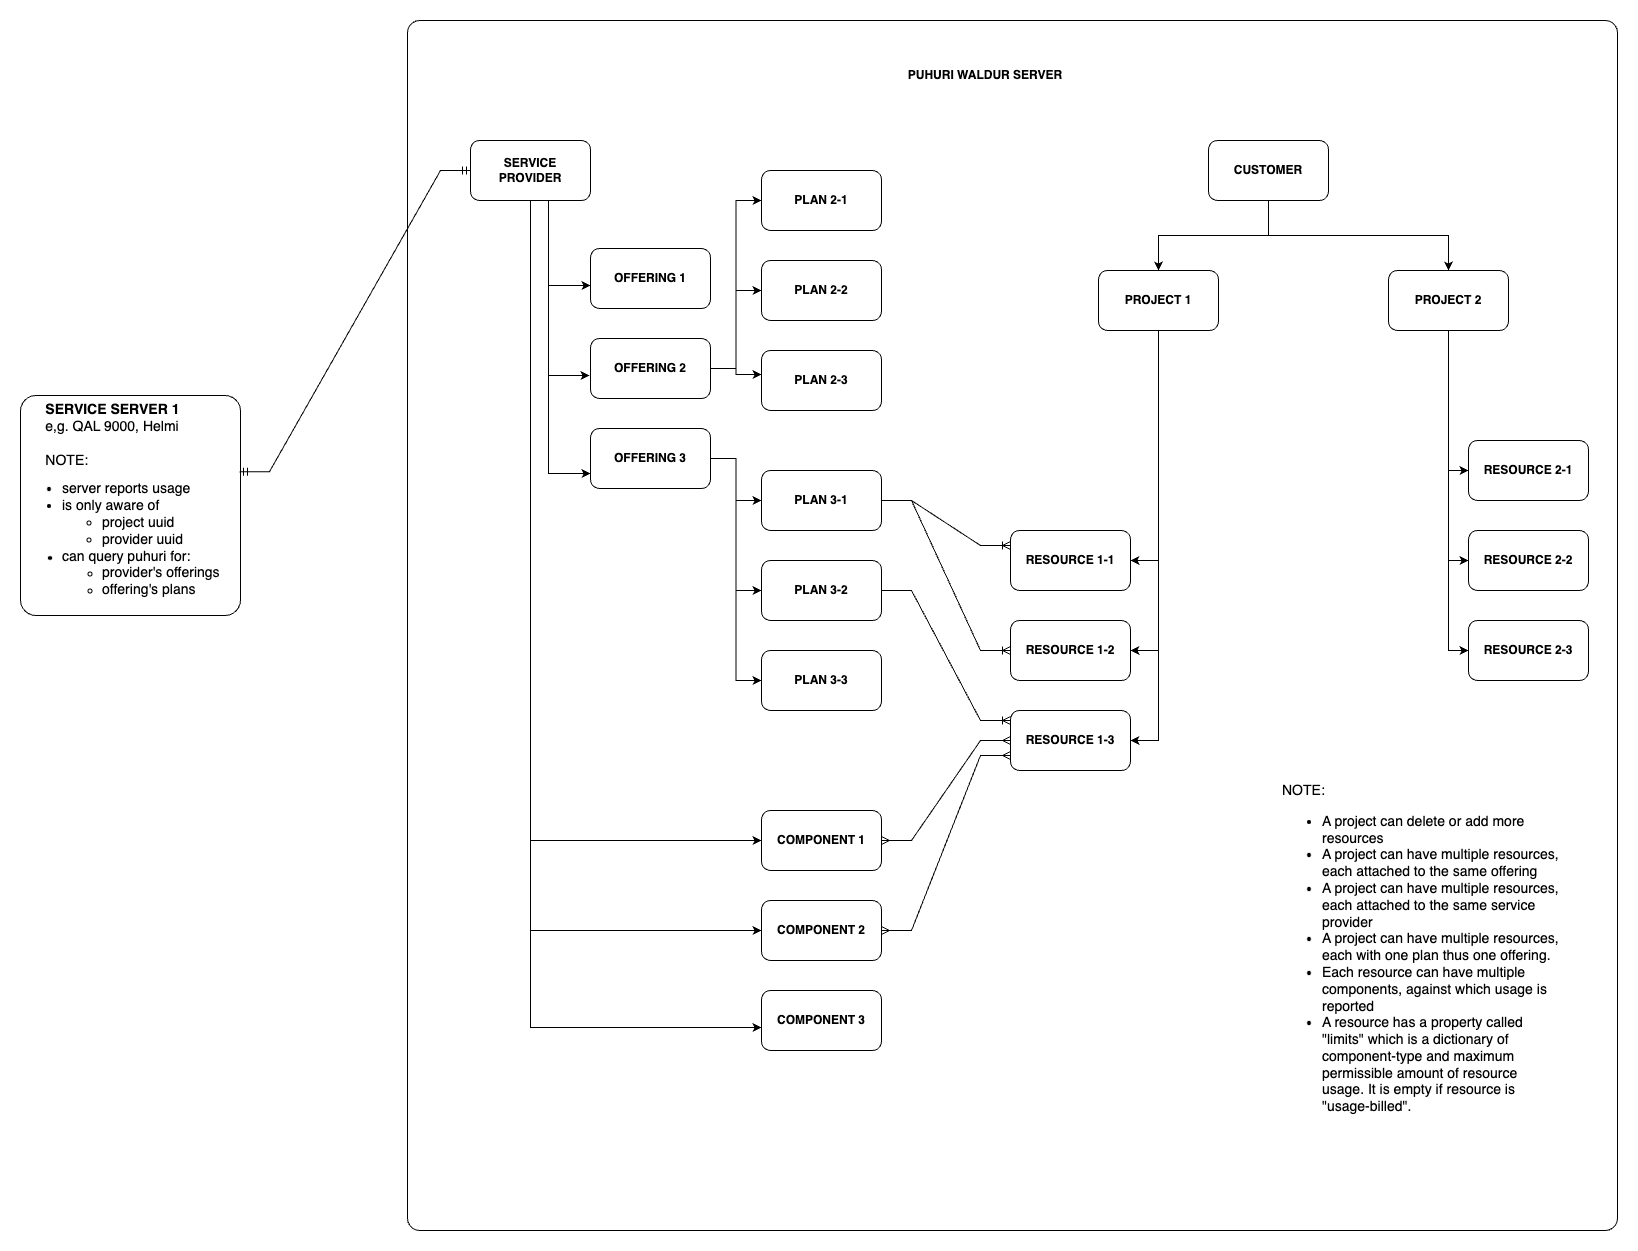

The diagram above was exported from draw.io. Its source (the exported page's mxGraphModel, read from the mxfile embedded in the PNG):
<mxGraphModel dx="2074" dy="1267" grid="1" gridSize="10" guides="1" tooltips="1" connect="1" arrows="1" fold="1" page="1" pageScale="1" pageWidth="827" pageHeight="1169" math="0" shadow="0">
  <root>
    <mxCell id="0" />
    <mxCell id="1" parent="0" />
    <mxCell id="2" value="" style="whiteSpace=wrap;html=1;aspect=fixed;rounded=1;arcSize=1;" vertex="1" parent="1">
      <mxGeometry x="827" y="20" width="1210" height="1210" as="geometry" />
    </mxCell>
    <mxCell id="3" value="&lt;b&gt;PUHURI WALDUR SERVER&lt;/b&gt;" style="text;html=1;strokeColor=none;fillColor=none;align=center;verticalAlign=middle;whiteSpace=wrap;rounded=0;" vertex="1" parent="1">
      <mxGeometry x="1320" y="60" width="170" height="30" as="geometry" />
    </mxCell>
    <mxCell id="4" style="edgeStyle=orthogonalEdgeStyle;rounded=0;orthogonalLoop=1;jettySize=auto;html=1;entryX=0;entryY=0.75;entryDx=0;entryDy=0;exitX=0.65;exitY=1;exitDx=0;exitDy=0;exitPerimeter=0;" edge="1" source="7" target="16" parent="1">
      <mxGeometry relative="1" as="geometry" />
    </mxCell>
    <mxCell id="5" style="edgeStyle=orthogonalEdgeStyle;rounded=0;orthogonalLoop=1;jettySize=auto;html=1;entryX=0;entryY=0.5;entryDx=0;entryDy=0;" edge="1" source="7" target="13" parent="1">
      <mxGeometry relative="1" as="geometry">
        <Array as="points">
          <mxPoint x="950" y="930" />
        </Array>
      </mxGeometry>
    </mxCell>
    <mxCell id="6" style="edgeStyle=orthogonalEdgeStyle;rounded=0;orthogonalLoop=1;jettySize=auto;html=1;entryX=0;entryY=0.5;entryDx=0;entryDy=0;" edge="1" source="7" target="11" parent="1">
      <mxGeometry relative="1" as="geometry">
        <Array as="points">
          <mxPoint x="950" y="840" />
        </Array>
      </mxGeometry>
    </mxCell>
    <mxCell id="7" value="&lt;b&gt;SERVICE PROVIDER&lt;/b&gt;" style="rounded=1;whiteSpace=wrap;html=1;" vertex="1" parent="1">
      <mxGeometry x="890" y="140" width="120" height="60" as="geometry" />
    </mxCell>
    <mxCell id="8" value="&lt;div style=&quot;font-size: 14px;&quot;&gt;&lt;b style=&quot;background-color: initial;&quot;&gt;&lt;font style=&quot;font-size: 14px;&quot;&gt;&amp;nbsp; &amp;nbsp; &amp;nbsp; SERVICE SERVER 1&lt;/font&gt;&lt;/b&gt;&lt;/div&gt;&lt;div style=&quot;font-size: 14px;&quot;&gt;&lt;span style=&quot;background-color: initial;&quot;&gt;&lt;font style=&quot;font-size: 14px;&quot;&gt;&amp;nbsp; &amp;nbsp; &amp;nbsp; e,g. QAL 9000, Helmi&lt;/font&gt;&lt;/span&gt;&lt;/div&gt;&lt;div style=&quot;text-align: justify; font-size: 14px;&quot;&gt;&lt;font style=&quot;font-size: 14px;&quot;&gt;&amp;nbsp;&lt;/font&gt;&lt;/div&gt;&lt;div style=&quot;text-align: justify; font-size: 14px;&quot;&gt;&lt;font style=&quot;font-size: 14px;&quot;&gt;&amp;nbsp; &amp;nbsp; &amp;nbsp; NOTE:&lt;/font&gt;&lt;/div&gt;&lt;ul style=&quot;&quot;&gt;&lt;li style=&quot;font-size: 14px; text-align: justify;&quot;&gt;&lt;span style=&quot;background-color: initial;&quot;&gt;&lt;font style=&quot;font-size: 14px;&quot;&gt;server reports usage&lt;/font&gt;&lt;/span&gt;&lt;/li&gt;&lt;li style=&quot;font-size: 14px;&quot;&gt;&lt;span style=&quot;background-color: initial;&quot;&gt;&lt;font style=&quot;font-size: 14px;&quot;&gt;is only aware of&amp;nbsp;&lt;/font&gt;&lt;/span&gt;&lt;/li&gt;&lt;ul style=&quot;font-size: 14px;&quot;&gt;&lt;li style=&quot;&quot;&gt;&lt;span style=&quot;background-color: initial;&quot;&gt;&lt;font style=&quot;font-size: 14px;&quot;&gt;project uuid&lt;/font&gt;&lt;/span&gt;&lt;/li&gt;&lt;li style=&quot;&quot;&gt;&lt;span style=&quot;background-color: initial;&quot;&gt;&lt;font style=&quot;font-size: 14px;&quot;&gt;provider&amp;nbsp;&lt;/font&gt;&lt;/span&gt;uuid&amp;nbsp;&lt;/li&gt;&lt;/ul&gt;&lt;li style=&quot;&quot;&gt;&lt;span style=&quot;font-size: 14px;&quot;&gt;can query puhuri for:&lt;/span&gt;&lt;/li&gt;&lt;ul&gt;&lt;li style=&quot;&quot;&gt;&lt;span style=&quot;font-size: 14px;&quot;&gt;provider's offerings&lt;/span&gt;&lt;/li&gt;&lt;li style=&quot;&quot;&gt;&lt;span style=&quot;font-size: 14px;&quot;&gt;offering's plans&lt;/span&gt;&lt;/li&gt;&lt;/ul&gt;&lt;/ul&gt;" style="whiteSpace=wrap;html=1;aspect=fixed;align=left;rounded=1;arcSize=7;" vertex="1" parent="1">
      <mxGeometry x="440" y="395" width="220" height="220" as="geometry" />
    </mxCell>
    <mxCell id="9" value="" style="edgeStyle=entityRelationEdgeStyle;fontSize=12;html=1;endArrow=ERmandOne;startArrow=ERmandOne;rounded=0;exitX=0.995;exitY=0.347;exitDx=0;exitDy=0;exitPerimeter=0;entryX=0;entryY=0.5;entryDx=0;entryDy=0;" edge="1" source="8" target="7" parent="1">
      <mxGeometry width="100" height="100" relative="1" as="geometry">
        <mxPoint x="580" y="310" as="sourcePoint" />
        <mxPoint x="680" y="210" as="targetPoint" />
      </mxGeometry>
    </mxCell>
    <mxCell id="10" value="" style="group" vertex="1" connectable="0" parent="1">
      <mxGeometry x="1181" y="810" width="120" height="240" as="geometry" />
    </mxCell>
    <mxCell id="11" value="&lt;b&gt;COMPONENT 1&lt;/b&gt;" style="rounded=1;whiteSpace=wrap;html=1;" vertex="1" parent="10">
      <mxGeometry width="120" height="60" as="geometry" />
    </mxCell>
    <mxCell id="12" value="&lt;b style=&quot;border-color: var(--border-color);&quot;&gt;COMPONENT 3&lt;/b&gt;" style="rounded=1;whiteSpace=wrap;html=1;" vertex="1" parent="10">
      <mxGeometry y="180" width="120" height="60" as="geometry" />
    </mxCell>
    <mxCell id="13" value="&lt;b style=&quot;border-color: var(--border-color);&quot;&gt;COMPONENT 2&lt;/b&gt;" style="rounded=1;whiteSpace=wrap;html=1;" vertex="1" parent="10">
      <mxGeometry y="90" width="120" height="60" as="geometry" />
    </mxCell>
    <mxCell id="14" value="" style="group" vertex="1" connectable="0" parent="1">
      <mxGeometry x="1010" y="248" width="120" height="240" as="geometry" />
    </mxCell>
    <mxCell id="15" value="&lt;b&gt;OFFERING 1&lt;/b&gt;" style="rounded=1;whiteSpace=wrap;html=1;" vertex="1" parent="14">
      <mxGeometry width="120" height="60" as="geometry" />
    </mxCell>
    <mxCell id="16" value="&lt;b style=&quot;border-color: var(--border-color);&quot;&gt;OFFERING 3&lt;/b&gt;" style="rounded=1;whiteSpace=wrap;html=1;" vertex="1" parent="14">
      <mxGeometry y="180" width="120" height="60" as="geometry" />
    </mxCell>
    <mxCell id="17" value="&lt;b style=&quot;border-color: var(--border-color);&quot;&gt;OFFERING 2&lt;/b&gt;" style="rounded=1;whiteSpace=wrap;html=1;" vertex="1" parent="14">
      <mxGeometry y="90" width="120" height="60" as="geometry" />
    </mxCell>
    <mxCell id="18" style="edgeStyle=orthogonalEdgeStyle;rounded=0;orthogonalLoop=1;jettySize=auto;html=1;entryX=-0.008;entryY=0.617;entryDx=0;entryDy=0;exitX=0.65;exitY=1.033;exitDx=0;exitDy=0;exitPerimeter=0;entryPerimeter=0;" edge="1" source="7" target="17" parent="1">
      <mxGeometry relative="1" as="geometry">
        <mxPoint x="978" y="210" as="sourcePoint" />
        <mxPoint x="1020" y="483" as="targetPoint" />
      </mxGeometry>
    </mxCell>
    <mxCell id="19" style="edgeStyle=orthogonalEdgeStyle;rounded=0;orthogonalLoop=1;jettySize=auto;html=1;entryX=0;entryY=0.617;entryDx=0;entryDy=0;exitX=0.65;exitY=1;exitDx=0;exitDy=0;exitPerimeter=0;entryPerimeter=0;" edge="1" source="7" target="15" parent="1">
      <mxGeometry relative="1" as="geometry">
        <mxPoint x="978" y="212" as="sourcePoint" />
        <mxPoint x="1019" y="385" as="targetPoint" />
      </mxGeometry>
    </mxCell>
    <mxCell id="20" value="" style="group" vertex="1" connectable="0" parent="1">
      <mxGeometry x="1181" y="470" width="120" height="240" as="geometry" />
    </mxCell>
    <mxCell id="21" value="&lt;b&gt;PLAN 3-1&lt;/b&gt;" style="rounded=1;whiteSpace=wrap;html=1;" vertex="1" parent="20">
      <mxGeometry width="120" height="60" as="geometry" />
    </mxCell>
    <mxCell id="22" value="&lt;b style=&quot;border-color: var(--border-color);&quot;&gt;PLAN 3-3&lt;/b&gt;" style="rounded=1;whiteSpace=wrap;html=1;" vertex="1" parent="20">
      <mxGeometry y="180" width="120" height="60" as="geometry" />
    </mxCell>
    <mxCell id="23" value="&lt;b style=&quot;border-color: var(--border-color);&quot;&gt;PLAN 3-2&lt;/b&gt;" style="rounded=1;whiteSpace=wrap;html=1;" vertex="1" parent="20">
      <mxGeometry y="90" width="120" height="60" as="geometry" />
    </mxCell>
    <mxCell id="24" value="" style="group" vertex="1" connectable="0" parent="1">
      <mxGeometry x="1181" y="170" width="120" height="240" as="geometry" />
    </mxCell>
    <mxCell id="25" value="&lt;b&gt;PLAN 2-1&lt;/b&gt;" style="rounded=1;whiteSpace=wrap;html=1;" vertex="1" parent="24">
      <mxGeometry width="120" height="60" as="geometry" />
    </mxCell>
    <mxCell id="26" value="&lt;b style=&quot;border-color: var(--border-color);&quot;&gt;PLAN 2-3&lt;/b&gt;" style="rounded=1;whiteSpace=wrap;html=1;" vertex="1" parent="24">
      <mxGeometry y="180" width="120" height="60" as="geometry" />
    </mxCell>
    <mxCell id="27" value="&lt;b style=&quot;border-color: var(--border-color);&quot;&gt;PLAN 2-2&lt;/b&gt;" style="rounded=1;whiteSpace=wrap;html=1;" vertex="1" parent="24">
      <mxGeometry y="90" width="120" height="60" as="geometry" />
    </mxCell>
    <mxCell id="28" style="edgeStyle=orthogonalEdgeStyle;rounded=0;orthogonalLoop=1;jettySize=auto;html=1;entryX=0;entryY=0.5;entryDx=0;entryDy=0;" edge="1" source="17" target="25" parent="1">
      <mxGeometry relative="1" as="geometry" />
    </mxCell>
    <mxCell id="29" style="edgeStyle=orthogonalEdgeStyle;rounded=0;orthogonalLoop=1;jettySize=auto;html=1;entryX=0;entryY=0.5;entryDx=0;entryDy=0;" edge="1" source="17" target="27" parent="1">
      <mxGeometry relative="1" as="geometry" />
    </mxCell>
    <mxCell id="30" style="edgeStyle=orthogonalEdgeStyle;rounded=0;orthogonalLoop=1;jettySize=auto;html=1;entryX=0;entryY=0.4;entryDx=0;entryDy=0;entryPerimeter=0;" edge="1" source="17" target="26" parent="1">
      <mxGeometry relative="1" as="geometry" />
    </mxCell>
    <mxCell id="31" style="edgeStyle=orthogonalEdgeStyle;rounded=0;orthogonalLoop=1;jettySize=auto;html=1;entryX=0;entryY=0.5;entryDx=0;entryDy=0;" edge="1" source="16" target="22" parent="1">
      <mxGeometry relative="1" as="geometry" />
    </mxCell>
    <mxCell id="32" style="edgeStyle=orthogonalEdgeStyle;rounded=0;orthogonalLoop=1;jettySize=auto;html=1;entryX=0;entryY=0.5;entryDx=0;entryDy=0;" edge="1" source="16" target="23" parent="1">
      <mxGeometry relative="1" as="geometry" />
    </mxCell>
    <mxCell id="33" style="edgeStyle=orthogonalEdgeStyle;rounded=0;orthogonalLoop=1;jettySize=auto;html=1;entryX=0;entryY=0.5;entryDx=0;entryDy=0;" edge="1" source="16" target="21" parent="1">
      <mxGeometry relative="1" as="geometry" />
    </mxCell>
    <mxCell id="34" style="edgeStyle=orthogonalEdgeStyle;rounded=0;orthogonalLoop=1;jettySize=auto;html=1;entryX=0;entryY=0.617;entryDx=0;entryDy=0;entryPerimeter=0;" edge="1" source="7" target="12" parent="1">
      <mxGeometry relative="1" as="geometry">
        <Array as="points">
          <mxPoint x="950" y="1027" />
        </Array>
      </mxGeometry>
    </mxCell>
    <mxCell id="35" style="edgeStyle=orthogonalEdgeStyle;rounded=0;orthogonalLoop=1;jettySize=auto;html=1;entryX=0.5;entryY=0;entryDx=0;entryDy=0;" edge="1" source="37" target="41" parent="1">
      <mxGeometry relative="1" as="geometry" />
    </mxCell>
    <mxCell id="36" style="edgeStyle=orthogonalEdgeStyle;rounded=0;orthogonalLoop=1;jettySize=auto;html=1;entryX=0.5;entryY=0;entryDx=0;entryDy=0;exitX=0.5;exitY=1;exitDx=0;exitDy=0;" edge="1" source="37" target="45" parent="1">
      <mxGeometry relative="1" as="geometry">
        <mxPoint x="1688" y="199" as="sourcePoint" />
        <mxPoint x="1868" y="269" as="targetPoint" />
        <Array as="points">
          <mxPoint x="1688" y="235" />
          <mxPoint x="1868" y="235" />
        </Array>
      </mxGeometry>
    </mxCell>
    <mxCell id="37" value="&lt;b&gt;CUSTOMER&lt;/b&gt;" style="rounded=1;whiteSpace=wrap;html=1;" vertex="1" parent="1">
      <mxGeometry x="1628" y="140" width="120" height="60" as="geometry" />
    </mxCell>
    <mxCell id="38" style="edgeStyle=orthogonalEdgeStyle;rounded=0;orthogonalLoop=1;jettySize=auto;html=1;entryX=1;entryY=0.5;entryDx=0;entryDy=0;" edge="1" source="41" target="48" parent="1">
      <mxGeometry relative="1" as="geometry" />
    </mxCell>
    <mxCell id="39" style="edgeStyle=orthogonalEdgeStyle;rounded=0;orthogonalLoop=1;jettySize=auto;html=1;entryX=1;entryY=0.5;entryDx=0;entryDy=0;" edge="1" source="41" target="49" parent="1">
      <mxGeometry relative="1" as="geometry" />
    </mxCell>
    <mxCell id="40" style="edgeStyle=orthogonalEdgeStyle;rounded=0;orthogonalLoop=1;jettySize=auto;html=1;entryX=1;entryY=0.5;entryDx=0;entryDy=0;" edge="1" source="41" target="47" parent="1">
      <mxGeometry relative="1" as="geometry" />
    </mxCell>
    <mxCell id="41" value="&lt;b&gt;PROJECT 1&lt;/b&gt;" style="rounded=1;whiteSpace=wrap;html=1;" vertex="1" parent="1">
      <mxGeometry x="1518" y="270" width="120" height="60" as="geometry" />
    </mxCell>
    <mxCell id="42" style="edgeStyle=orthogonalEdgeStyle;rounded=0;orthogonalLoop=1;jettySize=auto;html=1;entryX=0;entryY=0.5;entryDx=0;entryDy=0;" edge="1" source="45" target="52" parent="1">
      <mxGeometry relative="1" as="geometry" />
    </mxCell>
    <mxCell id="43" style="edgeStyle=orthogonalEdgeStyle;rounded=0;orthogonalLoop=1;jettySize=auto;html=1;entryX=0;entryY=0.5;entryDx=0;entryDy=0;" edge="1" source="45" target="53" parent="1">
      <mxGeometry relative="1" as="geometry" />
    </mxCell>
    <mxCell id="44" style="edgeStyle=orthogonalEdgeStyle;rounded=0;orthogonalLoop=1;jettySize=auto;html=1;entryX=0;entryY=0.5;entryDx=0;entryDy=0;" edge="1" source="45" target="51" parent="1">
      <mxGeometry relative="1" as="geometry" />
    </mxCell>
    <mxCell id="45" value="&lt;b style=&quot;border-color: var(--border-color);&quot;&gt;PROJECT 2&lt;/b&gt;" style="rounded=1;whiteSpace=wrap;html=1;" vertex="1" parent="1">
      <mxGeometry x="1808" y="270" width="120" height="60" as="geometry" />
    </mxCell>
    <mxCell id="46" value="" style="group" vertex="1" connectable="0" parent="1">
      <mxGeometry x="1430" y="530" width="120" height="240" as="geometry" />
    </mxCell>
    <mxCell id="47" value="&lt;b&gt;RESOURCE 1-1&lt;/b&gt;" style="rounded=1;whiteSpace=wrap;html=1;" vertex="1" parent="46">
      <mxGeometry width="120" height="60" as="geometry" />
    </mxCell>
    <mxCell id="48" value="&lt;b style=&quot;border-color: var(--border-color);&quot;&gt;RESOURCE 1-3&lt;/b&gt;" style="rounded=1;whiteSpace=wrap;html=1;" vertex="1" parent="46">
      <mxGeometry y="180" width="120" height="60" as="geometry" />
    </mxCell>
    <mxCell id="49" value="&lt;b style=&quot;border-color: var(--border-color);&quot;&gt;RESOURCE 1-2&lt;/b&gt;" style="rounded=1;whiteSpace=wrap;html=1;" vertex="1" parent="46">
      <mxGeometry y="90" width="120" height="60" as="geometry" />
    </mxCell>
    <mxCell id="50" value="" style="group" vertex="1" connectable="0" parent="1">
      <mxGeometry x="1888" y="440" width="120" height="240" as="geometry" />
    </mxCell>
    <mxCell id="51" value="&lt;b&gt;RESOURCE 2-1&lt;/b&gt;" style="rounded=1;whiteSpace=wrap;html=1;" vertex="1" parent="50">
      <mxGeometry width="120" height="60" as="geometry" />
    </mxCell>
    <mxCell id="52" value="&lt;b style=&quot;border-color: var(--border-color);&quot;&gt;RESOURCE 2-3&lt;/b&gt;" style="rounded=1;whiteSpace=wrap;html=1;" vertex="1" parent="50">
      <mxGeometry y="180" width="120" height="60" as="geometry" />
    </mxCell>
    <mxCell id="53" value="&lt;b style=&quot;border-color: var(--border-color);&quot;&gt;RESOURCE 2-2&lt;/b&gt;" style="rounded=1;whiteSpace=wrap;html=1;" vertex="1" parent="50">
      <mxGeometry y="90" width="120" height="60" as="geometry" />
    </mxCell>
    <mxCell id="54" value="" style="edgeStyle=entityRelationEdgeStyle;fontSize=12;html=1;endArrow=ERoneToMany;rounded=0;exitX=1;exitY=0.5;exitDx=0;exitDy=0;entryX=0;entryY=0.25;entryDx=0;entryDy=0;" edge="1" source="21" target="47" parent="1">
      <mxGeometry width="100" height="100" relative="1" as="geometry">
        <mxPoint x="1640" y="630" as="sourcePoint" />
        <mxPoint x="1740" y="530" as="targetPoint" />
      </mxGeometry>
    </mxCell>
    <mxCell id="55" value="" style="edgeStyle=entityRelationEdgeStyle;fontSize=12;html=1;endArrow=ERoneToMany;rounded=0;exitX=1;exitY=0.5;exitDx=0;exitDy=0;entryX=0;entryY=0.5;entryDx=0;entryDy=0;" edge="1" source="21" target="49" parent="1">
      <mxGeometry width="100" height="100" relative="1" as="geometry">
        <mxPoint x="1311" y="510" as="sourcePoint" />
        <mxPoint x="1440" y="570" as="targetPoint" />
      </mxGeometry>
    </mxCell>
    <mxCell id="56" value="" style="edgeStyle=entityRelationEdgeStyle;fontSize=12;html=1;endArrow=ERoneToMany;rounded=0;exitX=1;exitY=0.5;exitDx=0;exitDy=0;" edge="1" source="23" parent="1">
      <mxGeometry width="100" height="100" relative="1" as="geometry">
        <mxPoint x="1311" y="510" as="sourcePoint" />
        <mxPoint x="1430" y="720" as="targetPoint" />
      </mxGeometry>
    </mxCell>
    <mxCell id="57" value="" style="edgeStyle=entityRelationEdgeStyle;fontSize=12;html=1;endArrow=ERmany;startArrow=ERmany;rounded=0;exitX=1;exitY=0.5;exitDx=0;exitDy=0;entryX=0;entryY=0.5;entryDx=0;entryDy=0;" edge="1" source="11" target="48" parent="1">
      <mxGeometry width="100" height="100" relative="1" as="geometry">
        <mxPoint x="1640" y="630" as="sourcePoint" />
        <mxPoint x="1430" y="730" as="targetPoint" />
      </mxGeometry>
    </mxCell>
    <mxCell id="58" value="" style="edgeStyle=entityRelationEdgeStyle;fontSize=12;html=1;endArrow=ERmany;startArrow=ERmany;rounded=0;exitX=1;exitY=0.5;exitDx=0;exitDy=0;entryX=0;entryY=0.75;entryDx=0;entryDy=0;" edge="1" source="13" target="48" parent="1">
      <mxGeometry width="100" height="100" relative="1" as="geometry">
        <mxPoint x="1311" y="850" as="sourcePoint" />
        <mxPoint x="1430" y="585" as="targetPoint" />
      </mxGeometry>
    </mxCell>
    <mxCell id="59" value="&lt;font style=&quot;font-size: 14px;&quot;&gt;NOTE:&lt;br&gt;&lt;/font&gt;&lt;ul style=&quot;font-size: 14px;&quot;&gt;&lt;li style=&quot;&quot;&gt;&lt;font style=&quot;font-size: 14px;&quot;&gt;A project can delete or add more resources&lt;/font&gt;&lt;/li&gt;&lt;li style=&quot;&quot;&gt;&lt;font style=&quot;font-size: 14px;&quot;&gt;A project can have multiple resources, each attached to the same offering&lt;/font&gt;&lt;/li&gt;&lt;li style=&quot;&quot;&gt;&lt;font style=&quot;font-size: 14px;&quot;&gt;A project can have multiple resources, each attached to the same service provider&lt;/font&gt;&lt;/li&gt;&lt;li style=&quot;&quot;&gt;&lt;font style=&quot;font-size: 14px;&quot;&gt;A project can have multiple resources, each with one plan thus one offering.&lt;/font&gt;&lt;/li&gt;&lt;li style=&quot;&quot;&gt;&lt;font style=&quot;font-size: 14px;&quot;&gt;Each resource can have multiple components, against which usage is reported&lt;/font&gt;&lt;/li&gt;&lt;li style=&quot;&quot;&gt;&lt;font style=&quot;font-size: 14px;&quot;&gt;A resource has a property called &quot;limits&quot; which is a dictionary of component-type and maximum permissible amount of resource usage. It is empty if resource is &quot;usage-billed&quot;.&lt;/font&gt;&lt;/li&gt;&lt;/ul&gt;" style="text;html=1;strokeColor=none;fillColor=none;align=left;verticalAlign=middle;whiteSpace=wrap;rounded=0;" vertex="1" parent="1">
      <mxGeometry x="1700" y="940" width="280" height="30" as="geometry" />
    </mxCell>
  </root>
</mxGraphModel>